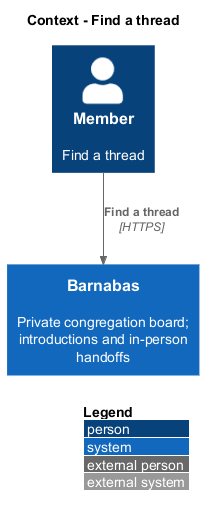

The diagram above was rendered by PlantUML. Its source (embedded in the PNG):
@startuml
!include <C4/C4_Context>
LAYOUT_WITH_LEGEND()
title Context - Find a thread
Person(actor, "Member", "Find a thread")
System(barnabas, "Barnabas", "Private congregation board; introductions and in-person handoffs")
Rel(actor, barnabas, "Find a thread", "HTTPS")
@enduml